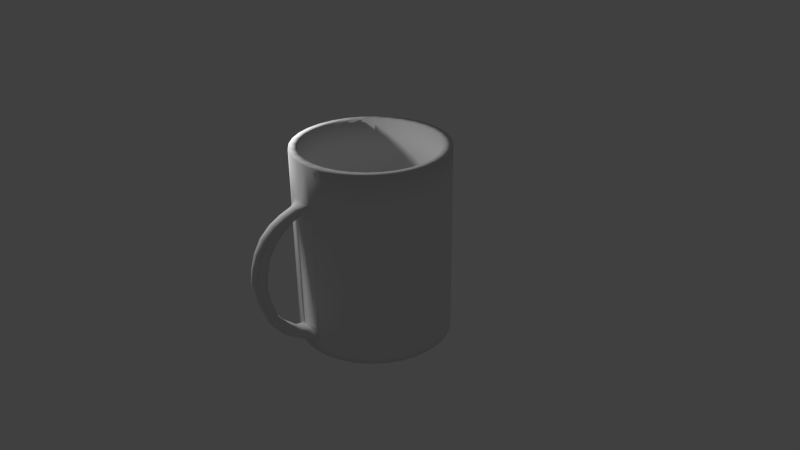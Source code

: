 # Source: mug.blend  (saved by Blender 2.76.0; exported with 4.5.12 LTS)
import bpy
from mathutils import Matrix  # noqa: F401  (used for matrix-valued properties, if any)

bpy.ops.wm.read_factory_settings(use_empty=True)
scene = bpy.context.scene
scene.name = 'Scene'

# ---- collections
col_collection_1 = bpy.data.collections.new('Collection 1'); scene.collection.children.link(col_collection_1)

# ---- world
world_world = bpy.data.worlds.new('World'); scene.world = world_world
world_world.color = (0.05088, 0.05088, 0.05088)
world_world.use_sun_shadow = False
world_world.sun_shadow_jitter_overblur = 0.0
world_world.cycles.sampling_method = 'MANUAL'
world_world.cycles.sample_map_resolution = 256

# ---- cameras
cam_camera = bpy.data.cameras.new('Camera')
cam_camera.clip_end = 100.0
cam_camera.lens = 35.0
cam_camera.sensor_width = 32.0
cam_camera.sensor_height = 18.0
cam_camera.ortho_scale = 7.314
cam_camera.dof.focus_distance = 0.0
cam_camera.dof.aperture_fstop = 128.0

# ---- lights
light_lamp = bpy.data.lights.new('Lamp', 'POINT')
light_lamp.transmission_factor = 0.0
light_lamp.cutoff_distance = 30.0
light_lamp.energy = 100.0
light_lamp.shadow_buffer_clip_start = 1.001
light_lamp.shadow_soft_size = 0.1
light_lamp.shadow_maximum_resolution = 0.006
light_lamp.use_absolute_resolution = True
light_lamp.cycles.use_multiple_importance_sampling = False

# ---- meshes
me_cylinder = bpy.data.meshes.new('Cylinder')
me_cylinder.from_pydata([(0.0, 1.0, -1.0), (-4.204e-08, 0.8899, -0.9029), (0.1951, 0.9808, -1.0), (0.1736, 0.8728, -0.9029), (0.3827, 0.9239, -1.0), (0.3406, 0.8222, -0.9029), (0.5556, 0.8315, -1.0), (0.4944, 0.7399, -0.9029), (0.7071, 0.7071, -1.0), (0.6293, 0.6293, -0.9029), (0.8315, 0.5556, -1.0), (0.7399, 0.4944, -0.9029), (0.9239, 0.3827, -1.0), (0.8222, 0.3406, -0.9029), (0.9808, 0.1951, -1.0), (0.8728, 0.1736, -0.9029), (1.0, 7.55e-08, -1.0), (0.8899, 5.86e-08, -0.9029), (0.9808, -0.1951, -1.0), (0.8728, -0.1736, -0.9029), (0.9239, -0.3827, -1.0), (0.8222, -0.3406, -0.9029), (0.8315, -0.5556, -1.0), (0.7399, -0.4944, -0.9029), (0.7071, -0.7071, -1.0), (0.6293, -0.6293, -0.9029), (0.5556, -0.8315, -1.0), (0.4944, -0.7399, -0.9029), (0.3827, -0.9239, -1.0), (0.3406, -0.8222, -0.9029), (0.1951, -0.9808, -1.0), (0.1736, -0.8728, -0.9029), (-3.258e-07, -1.0, -1.0), (-2.92e-07, -0.8899, -0.9029), (-0.1951, -0.9808, -1.0), (-0.1736, -0.8728, -0.9029), (-0.3827, -0.9239, -1.0), (-0.3406, -0.8222, -0.9029), (-0.5556, -0.8315, -1.0), (-0.4944, -0.7399, -0.9029), (-0.7071, -0.7071, -1.0), (-0.6293, -0.6293, -0.9029), (-0.8315, -0.5556, -1.0), (-0.7399, -0.4944, -0.9029), (-0.9239, -0.3827, -1.0), (-0.8222, -0.3406, -0.9029), (-0.9808, -0.1951, -1.0), (-0.8728, -0.1736, -0.9029), (-1.0, 9.656e-07, -1.0), (-0.8899, 8.65e-07, -0.9029), (-0.9808, 0.1951, -1.0), (-0.8728, 0.1736, -0.9029), (-0.9239, 0.3827, -1.0), (-0.8222, 0.3406, -0.9029), (-0.8315, 0.5556, -1.0), (-0.7399, 0.4944, -0.9029), (-0.7071, 0.7071, -1.0), (-0.6293, 0.6293, -0.9029), (-0.5556, 0.8315, -1.0), (-0.4944, 0.7399, -0.9029), (-0.3827, 0.9239, -1.0), (-0.3406, 0.8222, -0.9029), (-0.1951, 0.9808, -1.0), (-0.1736, 0.8728, -0.9029), (0.1951, 0.9808, -0.9029), (0.0, 1.0, -0.9029), (0.3827, 0.9239, -0.9029), (0.5556, 0.8315, -0.9029), (0.7071, 0.7071, -0.9029), (0.8315, 0.5556, -0.9029), (0.9239, 0.3827, -0.9029), (0.9808, 0.1951, -0.9029), (1.0, 7.55e-08, -0.9029), (0.9808, -0.1951, -0.9029), (0.9239, -0.3827, -0.9029), (0.8315, -0.5556, -0.9029), (0.7071, -0.7071, -0.9029), (0.5556, -0.8315, -0.9029), (0.3827, -0.9239, -0.9029), (0.1951, -0.9808, -0.9029), (0.02617, -1.0, -0.9029), (-0.2589, -0.9808, -0.9029), (-0.3827, -0.9239, -0.9029), (-0.5556, -0.8315, -0.9029), (-0.7071, -0.7071, -0.9029), (-0.8315, -0.5556, -0.9029), (-0.9239, -0.3827, -0.9029), (-0.9808, -0.1951, -0.9029), (-1.0, 9.656e-07, -0.9029), (-0.9808, 0.1951, -0.9029), (-0.9239, 0.3827, -0.9029), (-0.8315, 0.5556, -0.9029), (-0.7071, 0.7071, -0.9029), (-0.5556, 0.8315, -0.9029), (-0.3827, 0.9239, -0.9029), (-0.1951, 0.9808, -0.9029), (0.1951, 0.9808, 1.035), (0.0, 1.0, 1.035), (0.3827, 0.9239, 1.035), (0.5556, 0.8315, 1.035), (0.7071, 0.7071, 1.035), (0.8315, 0.5556, 1.035), (0.9239, 0.3827, 1.035), (0.9808, 0.1951, 1.035), (1.0, 7.55e-08, 1.035), (0.9808, -0.1951, 1.035), (0.9239, -0.3827, 1.035), (0.8315, -0.5556, 1.035), (0.7071, -0.7071, 1.035), (0.5556, -0.8315, 1.035), (0.3827, -0.9239, 1.035), (0.1951, -0.9808, 1.035), (0.05133, -1.0, 1.035), (-0.2661, -0.9808, 1.035), (-0.3827, -0.9239, 1.035), (-0.5556, -0.8315, 1.035), (-0.7071, -0.7071, 1.035), (-0.8315, -0.5556, 1.035), (-0.9239, -0.3827, 1.035), (-0.9808, -0.1951, 1.035), (-1.0, 9.656e-07, 1.035), (-0.9808, 0.1951, 1.035), (-0.9239, 0.3827, 1.035), (-0.8315, 0.5556, 1.035), (-0.7071, 0.7071, 1.035), (-0.5556, 0.8315, 1.035), (-0.3827, 0.9239, 1.035), (-0.1951, 0.9808, 1.035), (0.1736, 0.8728, 1.035), (-4.204e-08, 0.8899, 1.035), (0.3406, 0.8222, 1.035), (0.4944, 0.7399, 1.035), (0.6293, 0.6293, 1.035), (0.7399, 0.4944, 1.035), (0.8222, 0.3406, 1.035), (0.8728, 0.1736, 1.035), (0.8899, 5.86e-08, 1.035), (0.8728, -0.1736, 1.035), (0.8222, -0.3406, 1.035), (0.7399, -0.4944, 1.035), (0.6293, -0.6293, 1.035), (0.4944, -0.7399, 1.035), (0.3406, -0.8222, 1.035), (0.1736, -0.8728, 1.035), (-2.92e-07, -0.8899, 1.035), (-0.1736, -0.8728, 1.035), (-0.3406, -0.8222, 1.035), (-0.4944, -0.7399, 1.035), (-0.6293, -0.6293, 1.035), (-0.7399, -0.4944, 1.035), (-0.8222, -0.3406, 1.035), (-0.8728, -0.1736, 1.035), (-0.8899, 8.65e-07, 1.035), (-0.8728, 0.1736, 1.035), (-0.8222, 0.3406, 1.035), (-0.7399, 0.4944, 1.035), (-0.6293, 0.6293, 1.035), (-0.4944, 0.7399, 1.035), (-0.3406, 0.8222, 1.035), (-0.1736, 0.8728, 1.035), (0.05133, -1.0, 0.8563), (-0.2661, -0.9808, 0.8563), (0.02617, -1.0, -0.688), (-0.2589, -0.9808, -0.688), (-0.03346, -1.17, -0.6342), (-0.05059, -1.375, -0.6346), (-0.1955, -1.154, -0.6342), (-0.2069, -1.36, -0.6346), (-0.05102, -1.494, -0.3193), (-0.07475, -1.566, -0.4117), (-0.213, -1.478, -0.3193), (-0.2131, -1.551, -0.4117), (-0.05266, -1.614, 0.1551), (-0.0697, -1.744, 0.1855), (-0.2147, -1.598, 0.1551), (-0.2205, -1.729, 0.1855), (-0.04513, -1.537, 0.5295), (-0.06221, -1.665, 0.5513), (-0.2072, -1.521, 0.5295), (-0.2131, -1.65, 0.5513), (-0.04181, -1.347, 0.7567), (-0.05509, -1.43, 0.8379), (-0.2038, -1.331, 0.7567), (-0.2059, -1.415, 0.8379), (-0.03332, -1.064, 0.9026), (-0.03449, -1.123, 0.9814), (-0.185, -1.048, 0.8946), (-0.1853, -1.109, 0.9814), (0.1951, 0.9808, 1.514), (0.0, 1.0, 1.514), (0.3827, 0.9239, 1.514), (0.5556, 0.8315, 1.514), (0.7071, 0.7071, 1.514), (0.8315, 0.5556, 1.514), (0.9239, 0.3827, 1.514), (0.9808, 0.1951, 1.514), (1.0, 7.55e-08, 1.514), (0.9808, -0.1951, 1.514), (0.9239, -0.3827, 1.514), (0.8315, -0.5556, 1.514), (0.7071, -0.7071, 1.514), (0.5556, -0.8315, 1.514), (0.3827, -0.9239, 1.514), (0.1951, -0.9808, 1.514), (-3.258e-07, -1.0, 1.514), (-0.3827, -0.9239, 1.514), (-0.1951, -0.9808, 1.514), (-0.5556, -0.8315, 1.514), (-0.7071, -0.7071, 1.514), (-0.8315, -0.5556, 1.514), (-0.9239, -0.3827, 1.514), (-0.9808, -0.1951, 1.514), (-1.0, 9.656e-07, 1.514), (-0.9808, 0.1951, 1.514), (-0.9239, 0.3827, 1.514), (-0.8315, 0.5556, 1.514), (-0.7071, 0.7071, 1.514), (-0.5556, 0.8315, 1.514), (-0.3827, 0.9239, 1.514), (-0.1951, 0.9808, 1.514), (0.1736, 0.8728, 1.514), (-4.204e-08, 0.8899, 1.514), (0.3406, 0.8222, 1.514), (0.4944, 0.7399, 1.514), (0.6293, 0.6293, 1.514), (0.7399, 0.4944, 1.514), (0.8222, 0.3406, 1.514), (0.8728, 0.1736, 1.514), (0.8899, 5.86e-08, 1.514), (0.8728, -0.1736, 1.514), (0.8222, -0.3406, 1.514), (0.7399, -0.4944, 1.514), (0.6293, -0.6293, 1.514), (0.4944, -0.7399, 1.514), (0.3406, -0.8222, 1.514), (0.1736, -0.8728, 1.514), (-2.92e-07, -0.8899, 1.514), (-0.1736, -0.8728, 1.514), (-0.3406, -0.8222, 1.514), (-0.4944, -0.7399, 1.514), (-0.6293, -0.6293, 1.514), (-0.7399, -0.4944, 1.514), (-0.8222, -0.3406, 1.514), (-0.8728, -0.1736, 1.514), (-0.8899, 8.65e-07, 1.514), (-0.8728, 0.1736, 1.514), (-0.8222, 0.3406, 1.514), (-0.7399, 0.4944, 1.514), (-0.6293, 0.6293, 1.514), (-0.4944, 0.7399, 1.514), (-0.3406, 0.8222, 1.514), (-0.1736, 0.8728, 1.514), (0.08687, -1.009, -0.7947), (-0.3161, -0.9887, -0.7951), (-0.1097, -1.007, 1.037), (0.1095, -1.005, 0.9457), (-0.3117, -0.9848, 0.9457), (-0.1191, -1.006, -0.9064), (-0.1099, -1.006, 0.8541), (-0.1198, -1.013, -0.6808), (-0.03158, -1.277, -0.6366), (-0.2089, -1.261, -0.6362), (-0.1265, -1.378, -0.656), (-0.1133, -1.157, -0.6195), (-0.2175, -1.061, -0.6674), (-0.01243, -1.074, -0.6676), (-0.01652, -1.161, -0.7644), (-0.2199, -1.149, -0.7636), (-0.0449, -1.532, -0.3662), (-0.2314, -1.515, -0.3661), (-0.1452, -1.571, -0.4186), (-0.1305, -1.473, -0.3116), (-0.05563, -1.475, -0.526), (-0.2147, -1.459, -0.5256), (-0.05642, -1.338, -0.486), (-0.1897, -1.324, -0.4887), (-0.04892, -1.682, 0.17), (-0.2303, -1.664, 0.1703), (-0.1464, -1.751, 0.185), (-0.1321, -1.59, 0.1554), (-0.05671, -1.672, -0.117), (-0.2349, -1.654, -0.1169), (-0.06405, -1.561, -0.08437), (-0.203, -1.548, -0.08492), (-0.04177, -1.604, 0.5412), (-0.2223, -1.586, 0.5408), (-0.1386, -1.67, 0.5572), (-0.1248, -1.515, 0.5228), (-0.2023, -1.568, 0.344), (-0.05675, -1.58, 0.3435), (-0.2253, -1.698, 0.3699), (-0.05848, -1.715, 0.37), (-0.03517, -1.398, 0.8087), (-0.2184, -1.381, 0.808), (-0.1314, -1.432, 0.8493), (-0.122, -1.329, 0.7447), (-0.05048, -1.564, 0.7108), (-0.2187, -1.547, 0.7105), (-0.04962, -1.445, 0.6458), (-0.1997, -1.431, 0.6461), (-0.01507, -1.098, 0.9497), (-0.2049, -1.082, 0.9499), (-0.1101, -1.124, 0.9929), (-0.103, -1.065, 0.8777), (-0.04356, -1.285, 0.9199), (-0.1966, -1.27, 0.9191), (-0.04876, -1.197, 0.8495), (-0.178, -1.181, 0.8512), (-0.221, -1.036, 1.005), (0.005298, -1.051, 1.005), (0.01036, -1.026, 0.8877), (-0.2213, -1.01, 0.888), (0.01199, -1.047, 0.9483), (-0.2264, -1.028, 0.9478), (-0.2049, -1.221, 0.879), (-0.1129, -1.185, 0.8477), (-0.03218, -1.238, 0.8788), (-0.1089, -1.057, 1.016), (-0.2224, -1.483, 0.6745), (-0.1243, -1.432, 0.6407), (-0.03578, -1.501, 0.6751), (-0.1211, -1.287, 0.9318), (-0.04274, -1.643, 0.3556), (-0.1439, -1.727, 0.3738), (-0.2264, -1.625, 0.3555), (-0.1363, -1.572, 0.724), (-0.2297, -1.59, -0.09789), (-0.1336, -1.553, -0.08483), (-0.04722, -1.607, -0.09816), (-0.13, -1.569, 0.3428), (-0.2109, -1.387, -0.5021), (-0.1239, -1.331, -0.4874), (-0.04517, -1.403, -0.5019), (-0.1484, -1.688, -0.1236), (-0.2264, -1.107, -0.716), (-0.0068, -1.121, -0.7165), (-0.1197, -1.168, -0.7744), (-0.1365, -1.482, -0.5365), (-0.115, -1.07, -0.6539), (-0.1059, -1.031, 0.8776)], [], [(0, 65, 64, 2), (2, 64, 66, 4), (4, 66, 67, 6), (6, 67, 68, 8), (8, 68, 69, 10), (10, 69, 70, 12), (12, 70, 71, 14), (14, 71, 72, 16), (16, 72, 73, 18), (18, 73, 74, 20), (20, 74, 75, 22), (22, 75, 76, 24), (24, 76, 77, 26), (26, 77, 78, 28), (28, 78, 79, 30), (30, 79, 80, 32), (32, 80, 257, 81, 34), (34, 81, 82, 36), (36, 82, 83, 38), (38, 83, 84, 40), (40, 84, 85, 42), (42, 85, 86, 44), (44, 86, 87, 46), (46, 87, 88, 48), (48, 88, 89, 50), (50, 89, 90, 52), (52, 90, 91, 54), (54, 91, 92, 56), (56, 92, 93, 58), (58, 93, 94, 60), (3, 1, 63, 61, 59, 57, 55, 53, 51, 49, 47, 45, 43, 41, 39, 37, 35, 33, 31, 29, 27, 25, 23, 21, 19, 17, 15, 13, 11, 9, 7, 5), (62, 95, 65, 0), (60, 94, 95, 62), (0, 2, 4, 6, 8, 10, 12, 14, 16, 18, 20, 22, 24, 26, 28, 30, 32, 34, 36, 38, 40, 42, 44, 46, 48, 50, 52, 54, 56, 58, 60, 62), (89, 88, 120, 121), (9, 11, 133, 132), (61, 63, 159, 158), (252, 255, 160, 162), (7, 9, 132, 131), (59, 61, 158, 157), (71, 70, 102, 103), (5, 7, 131, 130), (57, 59, 157, 156), (88, 87, 119, 120), (3, 5, 130, 128), (55, 57, 156, 155), (79, 78, 110, 111), (1, 3, 128, 129), (53, 55, 155, 154), (70, 69, 101, 102), (65, 95, 127, 97), (51, 53, 154, 153), (87, 86, 118, 119), (49, 51, 153, 152), (78, 77, 109, 110), (47, 49, 152, 151), (69, 68, 100, 101), (95, 94, 126, 127), (45, 47, 151, 150), (86, 85, 117, 118), (43, 45, 150, 149), (77, 76, 108, 109), (41, 43, 149, 148), (68, 67, 99, 100), (94, 93, 125, 126), (39, 41, 148, 147), (122, 121, 213, 214), (147, 148, 240, 239), (121, 120, 212, 213), (146, 147, 239, 238), (113, 254, 112, 204, 206), (120, 119, 211, 212), (145, 146, 238, 237), (119, 118, 210, 211), (144, 145, 237, 236), (118, 117, 209, 210), (143, 144, 236, 235), (117, 116, 208, 209), (142, 143, 235, 234), (116, 115, 207, 208), (141, 142, 234, 233), (115, 114, 205, 207), (140, 141, 233, 232), (114, 113, 206, 205), (139, 140, 232, 231), (112, 111, 203, 204), (138, 139, 231, 230), (111, 110, 202, 203), (137, 138, 230, 229), (110, 109, 201, 202), (136, 137, 229, 228), (109, 108, 200, 201), (135, 136, 228, 227), (108, 107, 199, 200), (134, 135, 227, 226), (107, 106, 198, 199), (133, 134, 226, 225), (159, 129, 221, 251), (63, 1, 129, 159), (11, 13, 134, 133), (72, 71, 103, 104), (13, 15, 135, 134), (15, 17, 136, 135), (90, 89, 121, 122), (17, 19, 137, 136), (73, 72, 104, 105), (19, 21, 138, 137), (256, 253, 163, 161), (64, 65, 97, 96), (21, 23, 139, 138), (91, 90, 122, 123), (23, 25, 140, 139), (74, 73, 105, 106), (25, 27, 141, 140), (83, 82, 114, 115), (27, 29, 142, 141), (92, 91, 123, 124), (66, 64, 96, 98), (29, 31, 143, 142), (75, 74, 106, 107), (31, 33, 144, 143), (84, 83, 115, 116), (33, 35, 145, 144), (93, 92, 124, 125), (67, 66, 98, 99), (35, 37, 146, 145), (76, 75, 107, 108), (37, 39, 147, 146), (85, 84, 116, 117), (339, 310, 184, 303), (259, 258, 161, 163), (338, 264, 166, 263), (337, 272, 169, 270), (336, 266, 165, 262), (335, 265, 164, 260), (334, 267, 167, 261), (333, 280, 173, 278), (332, 274, 168, 268), (331, 275, 170, 271), (330, 273, 171, 269), (329, 288, 178, 287), (328, 282, 172, 276), (327, 283, 174, 279), (326, 281, 175, 277), (325, 296, 181, 294), (324, 290, 179, 285), (323, 291, 177, 286), (322, 289, 176, 284), (321, 304, 185, 302), (320, 298, 180, 292), (319, 299, 182, 295), (318, 297, 183, 293), (317, 308, 187, 302), (316, 306, 184, 300), (315, 307, 186, 303), (314, 305, 187, 301), (313, 311, 186, 301), (312, 300, 184, 310), (221, 220, 188, 189), (220, 222, 190, 188), (222, 223, 191, 190), (223, 224, 192, 191), (224, 225, 193, 192), (225, 226, 194, 193), (226, 227, 195, 194), (227, 228, 196, 195), (228, 229, 197, 196), (229, 230, 198, 197), (230, 231, 199, 198), (231, 232, 200, 199), (232, 233, 201, 200), (233, 234, 202, 201), (234, 235, 203, 202), (235, 236, 204, 203), (236, 237, 206, 204), (237, 238, 205, 206), (238, 239, 207, 205), (239, 240, 208, 207), (240, 241, 209, 208), (241, 242, 210, 209), (242, 243, 211, 210), (243, 244, 212, 211), (244, 245, 213, 212), (245, 246, 214, 213), (246, 247, 215, 214), (247, 248, 216, 215), (248, 249, 217, 216), (249, 250, 218, 217), (250, 251, 219, 218), (251, 221, 189, 219), (148, 149, 241, 240), (123, 122, 214, 215), (149, 150, 242, 241), (124, 123, 215, 216), (96, 97, 189, 188), (150, 151, 243, 242), (125, 124, 216, 217), (98, 96, 188, 190), (151, 152, 244, 243), (126, 125, 217, 218), (99, 98, 190, 191), (152, 153, 245, 244), (127, 126, 218, 219), (100, 99, 191, 192), (153, 154, 246, 245), (97, 127, 219, 189), (101, 100, 192, 193), (154, 155, 247, 246), (129, 128, 220, 221), (102, 101, 193, 194), (155, 156, 248, 247), (128, 130, 222, 220), (103, 102, 194, 195), (156, 157, 249, 248), (130, 131, 223, 222), (104, 103, 195, 196), (157, 158, 250, 249), (131, 132, 224, 223), (105, 104, 196, 197), (158, 159, 251, 250), (132, 133, 225, 224), (106, 105, 197, 198), (255, 312, 310, 160), (112, 309, 312, 255), (309, 185, 300, 312), (308, 313, 301, 187), (113, 256, 313, 308), (256, 161, 311, 313), (307, 314, 301, 186), (182, 293, 314, 307), (293, 183, 305, 314), (306, 315, 303, 184), (180, 295, 315, 306), (295, 182, 307, 315), (304, 316, 300, 185), (181, 292, 316, 304), (292, 180, 306, 316), (309, 317, 302, 185), (112, 254, 317, 309), (254, 113, 308, 317), (299, 318, 293, 182), (178, 285, 318, 299), (285, 179, 297, 318), (298, 319, 295, 180), (176, 287, 319, 298), (287, 178, 299, 319), (296, 320, 292, 181), (177, 284, 320, 296), (284, 176, 298, 320), (305, 321, 302, 187), (183, 294, 321, 305), (294, 181, 304, 321), (291, 322, 284, 177), (173, 276, 322, 291), (276, 172, 289, 322), (290, 323, 286, 179), (175, 278, 323, 290), (278, 173, 291, 323), (288, 324, 285, 178), (174, 277, 324, 288), (277, 175, 290, 324), (297, 325, 294, 183), (179, 286, 325, 297), (286, 177, 296, 325), (283, 326, 277, 174), (170, 269, 326, 283), (269, 171, 281, 326), (282, 327, 279, 172), (168, 271, 327, 282), (271, 170, 283, 327), (280, 328, 276, 173), (169, 268, 328, 280), (268, 168, 282, 328), (289, 329, 287, 176), (172, 279, 329, 289), (279, 174, 288, 329), (275, 330, 269, 170), (166, 261, 330, 275), (261, 167, 273, 330), (274, 331, 271, 168), (164, 263, 331, 274), (263, 166, 275, 331), (272, 332, 268, 169), (165, 260, 332, 272), (260, 164, 274, 332), (281, 333, 278, 175), (171, 270, 333, 281), (270, 169, 280, 333), (264, 334, 261, 166), (163, 253, 334, 264), (253, 81, 267, 334), (266, 335, 260, 165), (80, 252, 335, 266), (252, 162, 265, 335), (267, 336, 262, 167), (81, 257, 336, 267), (257, 80, 266, 336), (273, 337, 270, 171), (167, 262, 337, 273), (262, 165, 272, 337), (265, 338, 263, 164), (162, 259, 338, 265), (259, 163, 264, 338), (162, 160, 258, 259), (311, 339, 303, 186), (161, 258, 339, 311), (258, 160, 310, 339), (82, 81, 253, 256, 113, 114), (80, 79, 111, 112, 255, 252)])
me_cylinder.polygons.foreach_set('use_smooth', [True] * 309)
me_cylinder.use_remesh_preserve_volume = False
me_cylinder.use_remesh_preserve_attributes = False
me_cylinder.use_mirror_vertex_groups = False
me_cylinder.update()

# ---- objects
ob_mug = bpy.data.objects.new('mug', me_cylinder)
ob_lamp = bpy.data.objects.new('Lamp', light_lamp)
ob_camera = bpy.data.objects.new('Camera', cam_camera)

# ---- transforms, parenting, visibility, modifiers, constraints
ob_mug.location = (0.0, 0.0, 0.0)
ob_mug.lineart.crease_threshold = 0.0
ob_lamp.location = (-1.862, -0.9851, 2.231)
ob_lamp.rotation_euler = (0.6503, 0.05522, 1.866)
ob_lamp.lock_rotations_4d = False
ob_lamp.empty_display_type = 'ARROWS'
ob_lamp.color = (0.0, 0.0, 0.0, 0.0)
ob_lamp.lineart.crease_threshold = 0.0
ob_camera.location = (7.481, -6.508, 5.344)
ob_camera.rotation_euler = (1.109, 0.01082, 0.8149)
ob_camera.lock_rotations_4d = False
ob_camera.empty_display_type = 'ARROWS'
ob_camera.color = (0.0, 0.0, 0.0, 0.0)
ob_camera.display_type = 'WIRE'
ob_camera.lineart.crease_threshold = 0.0

# ---- collection membership
col_collection_1.objects.link(ob_mug)
col_collection_1.objects.link(ob_lamp)
col_collection_1.objects.link(ob_camera)

# ---- scene / render settings (as saved in the file)
scene.camera = ob_camera
scene.frame_start = 1; scene.frame_end = 250; scene.frame_set(1)
scene.render.engine = 'BLENDER_EEVEE_NEXT'
scene.render.resolution_percentage = 50
scene.render.dither_intensity = 0.0
scene.cycles.use_denoising = False
scene.cycles.samples = 10
scene.cycles.sampling_pattern = 'TABULATED_SOBOL'
scene.cycles.light_sampling_threshold = 0.0
scene.cycles.use_adaptive_sampling = False
scene.cycles.use_light_tree = False
scene.cycles.blur_glossy = 0.0
scene.cycles.pixel_filter_type = 'GAUSSIAN'
scene.cycles.sample_clamp_indirect = 0.0
scene.view_settings.view_transform = 'Standard'
bpy.context.view_layer.update()
